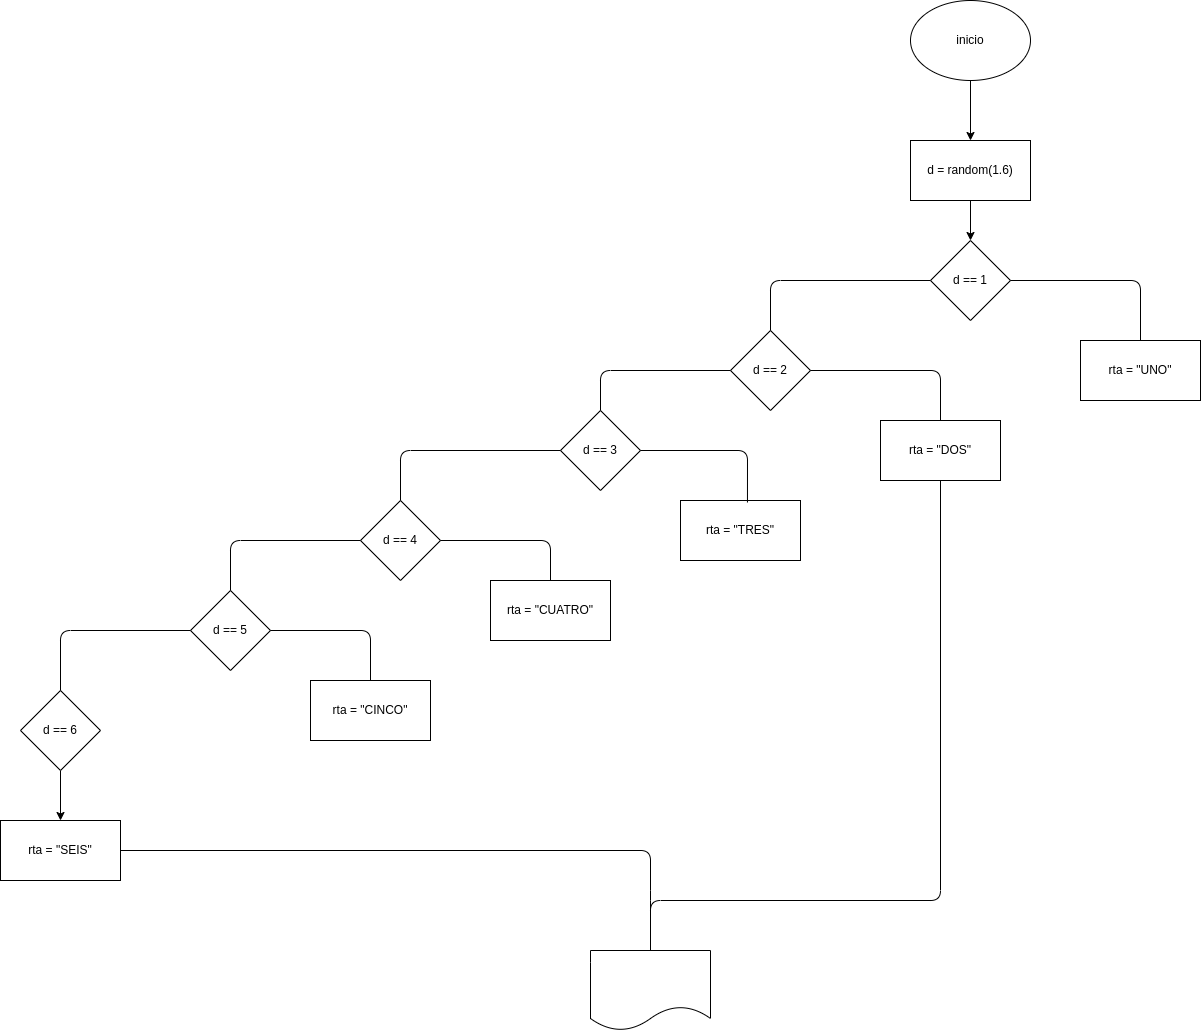

The diagram above was exported from draw.io. Its source (the exported page's mxGraphModel, read from the mxfile embedded in the PNG):
<mxGraphModel dx="1606" dy="484" grid="1" gridSize="10" guides="1" tooltips="1" connect="1" arrows="1" fold="1" page="1" pageScale="1" pageWidth="827" pageHeight="1169" math="0" shadow="0">
  <root>
    <mxCell id="0" />
    <mxCell id="1" parent="0" />
    <mxCell id="4" value="" style="edgeStyle=none;html=1;" edge="1" parent="1" source="2" target="3">
      <mxGeometry relative="1" as="geometry" />
    </mxCell>
    <mxCell id="2" value="inicio" style="ellipse;whiteSpace=wrap;html=1;" vertex="1" parent="1">
      <mxGeometry x="330" y="20" width="120" height="80" as="geometry" />
    </mxCell>
    <mxCell id="6" value="" style="edgeStyle=none;html=1;" edge="1" parent="1" source="3" target="5">
      <mxGeometry relative="1" as="geometry" />
    </mxCell>
    <mxCell id="3" value="d = random(1.6)" style="rounded=0;whiteSpace=wrap;html=1;" vertex="1" parent="1">
      <mxGeometry x="330" y="160" width="120" height="60" as="geometry" />
    </mxCell>
    <mxCell id="5" value="d == 1" style="rhombus;whiteSpace=wrap;html=1;" vertex="1" parent="1">
      <mxGeometry x="350" y="260" width="80" height="80" as="geometry" />
    </mxCell>
    <mxCell id="7" value="rta = &quot;UNO&quot;" style="rounded=0;whiteSpace=wrap;html=1;" vertex="1" parent="1">
      <mxGeometry x="500" y="360" width="120" height="60" as="geometry" />
    </mxCell>
    <mxCell id="9" value="d == 2" style="rhombus;whiteSpace=wrap;html=1;" vertex="1" parent="1">
      <mxGeometry x="150" y="350" width="80" height="80" as="geometry" />
    </mxCell>
    <mxCell id="10" value="" style="endArrow=none;html=1;entryX=0;entryY=0.5;entryDx=0;entryDy=0;exitX=0.5;exitY=0;exitDx=0;exitDy=0;" edge="1" parent="1" source="9" target="5">
      <mxGeometry width="50" height="50" relative="1" as="geometry">
        <mxPoint x="370" y="400" as="sourcePoint" />
        <mxPoint x="420" y="350" as="targetPoint" />
        <Array as="points">
          <mxPoint x="190" y="300" />
        </Array>
      </mxGeometry>
    </mxCell>
    <mxCell id="11" value="rta = &quot;DOS&quot;" style="rounded=0;whiteSpace=wrap;html=1;" vertex="1" parent="1">
      <mxGeometry x="300" y="440" width="120" height="60" as="geometry" />
    </mxCell>
    <mxCell id="12" value="" style="endArrow=none;html=1;entryX=1;entryY=0.5;entryDx=0;entryDy=0;exitX=0.5;exitY=0;exitDx=0;exitDy=0;" edge="1" parent="1" source="7" target="5">
      <mxGeometry width="50" height="50" relative="1" as="geometry">
        <mxPoint x="310" y="410" as="sourcePoint" />
        <mxPoint x="360" y="360" as="targetPoint" />
        <Array as="points">
          <mxPoint x="560" y="300" />
        </Array>
      </mxGeometry>
    </mxCell>
    <mxCell id="13" value="" style="endArrow=none;html=1;entryX=1;entryY=0.5;entryDx=0;entryDy=0;exitX=0.5;exitY=0;exitDx=0;exitDy=0;" edge="1" parent="1" source="11" target="9">
      <mxGeometry width="50" height="50" relative="1" as="geometry">
        <mxPoint x="310" y="410" as="sourcePoint" />
        <mxPoint x="360" y="360" as="targetPoint" />
        <Array as="points">
          <mxPoint x="360" y="390" />
        </Array>
      </mxGeometry>
    </mxCell>
    <mxCell id="14" value="d == 3" style="rhombus;whiteSpace=wrap;html=1;" vertex="1" parent="1">
      <mxGeometry x="-20" y="430" width="80" height="80" as="geometry" />
    </mxCell>
    <mxCell id="15" value="rta = &quot;TRES&quot;" style="rounded=0;whiteSpace=wrap;html=1;" vertex="1" parent="1">
      <mxGeometry x="100" y="520" width="120" height="60" as="geometry" />
    </mxCell>
    <mxCell id="16" value="d == 4" style="rhombus;whiteSpace=wrap;html=1;" vertex="1" parent="1">
      <mxGeometry x="-220" y="520" width="80" height="80" as="geometry" />
    </mxCell>
    <mxCell id="17" value="rta = &quot;CUATRO&quot;" style="rounded=0;whiteSpace=wrap;html=1;" vertex="1" parent="1">
      <mxGeometry x="-90" y="600" width="120" height="60" as="geometry" />
    </mxCell>
    <mxCell id="18" value="" style="endArrow=none;html=1;entryX=1;entryY=0.5;entryDx=0;entryDy=0;exitX=0.5;exitY=0;exitDx=0;exitDy=0;" edge="1" parent="1" source="17" target="16">
      <mxGeometry width="50" height="50" relative="1" as="geometry">
        <mxPoint x="-20" y="600" as="sourcePoint" />
        <mxPoint x="30" y="550" as="targetPoint" />
        <Array as="points">
          <mxPoint x="-30" y="560" />
        </Array>
      </mxGeometry>
    </mxCell>
    <mxCell id="19" value="d == 5" style="rhombus;whiteSpace=wrap;html=1;" vertex="1" parent="1">
      <mxGeometry x="-390" y="610" width="80" height="80" as="geometry" />
    </mxCell>
    <mxCell id="20" value="rta = &quot;CINCO&quot;" style="rounded=0;whiteSpace=wrap;html=1;" vertex="1" parent="1">
      <mxGeometry x="-270" y="700" width="120" height="60" as="geometry" />
    </mxCell>
    <mxCell id="29" value="" style="edgeStyle=none;html=1;" edge="1" parent="1" source="21" target="22">
      <mxGeometry relative="1" as="geometry" />
    </mxCell>
    <mxCell id="21" value="d == 6" style="rhombus;whiteSpace=wrap;html=1;" vertex="1" parent="1">
      <mxGeometry x="-560" y="710" width="80" height="80" as="geometry" />
    </mxCell>
    <mxCell id="22" value="rta = &quot;SEIS&quot;" style="rounded=0;whiteSpace=wrap;html=1;" vertex="1" parent="1">
      <mxGeometry x="-580" y="840" width="120" height="60" as="geometry" />
    </mxCell>
    <mxCell id="23" value="" style="endArrow=none;html=1;entryX=0;entryY=0.5;entryDx=0;entryDy=0;exitX=0.5;exitY=0;exitDx=0;exitDy=0;" edge="1" parent="1" source="21" target="19">
      <mxGeometry width="50" height="50" relative="1" as="geometry">
        <mxPoint x="-420" y="690" as="sourcePoint" />
        <mxPoint x="-370" y="640" as="targetPoint" />
        <Array as="points">
          <mxPoint x="-520" y="650" />
        </Array>
      </mxGeometry>
    </mxCell>
    <mxCell id="24" value="" style="endArrow=none;html=1;entryX=0;entryY=0.5;entryDx=0;entryDy=0;exitX=0.5;exitY=0;exitDx=0;exitDy=0;" edge="1" parent="1" source="19" target="16">
      <mxGeometry width="50" height="50" relative="1" as="geometry">
        <mxPoint x="-130" y="600" as="sourcePoint" />
        <mxPoint x="-80" y="550" as="targetPoint" />
        <Array as="points">
          <mxPoint x="-350" y="560" />
        </Array>
      </mxGeometry>
    </mxCell>
    <mxCell id="25" value="" style="endArrow=none;html=1;entryX=1;entryY=0.5;entryDx=0;entryDy=0;exitX=0.5;exitY=0;exitDx=0;exitDy=0;" edge="1" parent="1" source="20" target="19">
      <mxGeometry width="50" height="50" relative="1" as="geometry">
        <mxPoint x="-180" y="620" as="sourcePoint" />
        <mxPoint x="-130" y="570" as="targetPoint" />
        <Array as="points">
          <mxPoint x="-210" y="650" />
        </Array>
      </mxGeometry>
    </mxCell>
    <mxCell id="26" value="" style="endArrow=none;html=1;exitX=0.558;exitY=0.033;exitDx=0;exitDy=0;exitPerimeter=0;entryX=1;entryY=0.5;entryDx=0;entryDy=0;" edge="1" parent="1" source="15" target="14">
      <mxGeometry width="50" height="50" relative="1" as="geometry">
        <mxPoint x="40" y="530" as="sourcePoint" />
        <mxPoint x="60" y="480" as="targetPoint" />
        <Array as="points">
          <mxPoint x="167" y="470" />
        </Array>
      </mxGeometry>
    </mxCell>
    <mxCell id="27" value="" style="endArrow=none;html=1;entryX=0;entryY=0.5;entryDx=0;entryDy=0;exitX=0.5;exitY=0;exitDx=0;exitDy=0;" edge="1" parent="1" source="16" target="14">
      <mxGeometry width="50" height="50" relative="1" as="geometry">
        <mxPoint x="40" y="530" as="sourcePoint" />
        <mxPoint x="90" y="480" as="targetPoint" />
        <Array as="points">
          <mxPoint x="-180" y="470" />
        </Array>
      </mxGeometry>
    </mxCell>
    <mxCell id="28" value="" style="endArrow=none;html=1;entryX=0;entryY=0.5;entryDx=0;entryDy=0;exitX=0.5;exitY=0;exitDx=0;exitDy=0;" edge="1" parent="1" source="14" target="9">
      <mxGeometry width="50" height="50" relative="1" as="geometry">
        <mxPoint x="300" y="420" as="sourcePoint" />
        <mxPoint x="350" y="370" as="targetPoint" />
        <Array as="points">
          <mxPoint x="20" y="390" />
        </Array>
      </mxGeometry>
    </mxCell>
    <mxCell id="31" value="" style="shape=document;whiteSpace=wrap;html=1;boundedLbl=1;" vertex="1" parent="1">
      <mxGeometry x="10" y="970" width="120" height="80" as="geometry" />
    </mxCell>
    <mxCell id="32" value="" style="endArrow=none;html=1;entryX=0.5;entryY=1;entryDx=0;entryDy=0;exitX=0.5;exitY=0;exitDx=0;exitDy=0;" edge="1" parent="1" source="31" target="11">
      <mxGeometry width="50" height="50" relative="1" as="geometry">
        <mxPoint x="100" y="910" as="sourcePoint" />
        <mxPoint x="150" y="860" as="targetPoint" />
        <Array as="points">
          <mxPoint x="70" y="920" />
          <mxPoint x="360" y="920" />
        </Array>
      </mxGeometry>
    </mxCell>
    <mxCell id="33" value="" style="endArrow=none;html=1;entryX=0.5;entryY=0;entryDx=0;entryDy=0;exitX=1;exitY=0.5;exitDx=0;exitDy=0;" edge="1" parent="1" source="22" target="31">
      <mxGeometry width="50" height="50" relative="1" as="geometry">
        <mxPoint x="-230" y="910" as="sourcePoint" />
        <mxPoint x="-180" y="860" as="targetPoint" />
        <Array as="points">
          <mxPoint x="70" y="870" />
          <mxPoint x="70" y="920" />
        </Array>
      </mxGeometry>
    </mxCell>
  </root>
</mxGraphModel>